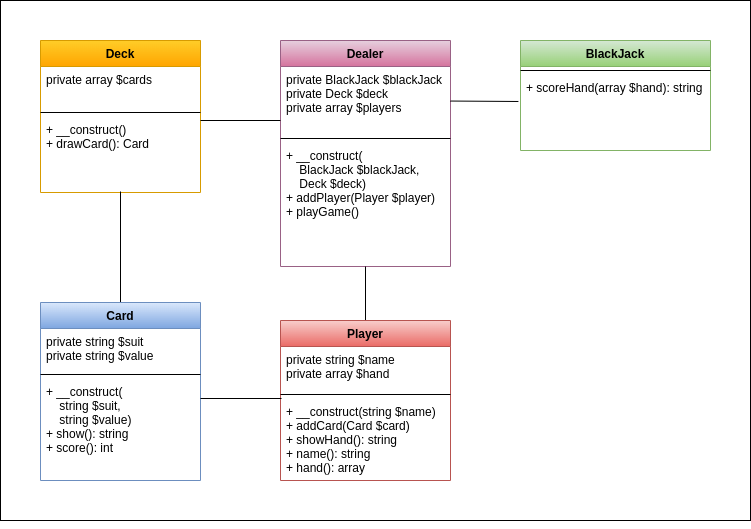

The diagram above was exported from draw.io. Its source (the exported page's mxGraphModel, read from the mxfile embedded in the PNG):
<mxGraphModel dx="1350" dy="712" grid="1" gridSize="10" guides="1" tooltips="1" connect="1" arrows="1" fold="1" page="1" pageScale="1" pageWidth="827" pageHeight="1169" math="0" shadow="0">
  <root>
    <mxCell id="0" />
    <mxCell id="1" parent="0" />
    <mxCell id="Xybealct3Du3pEifLLMt-13" value="" style="rounded=0;whiteSpace=wrap;html=1;" parent="1" vertex="1">
      <mxGeometry x="160" y="80" width="750" height="520" as="geometry" />
    </mxCell>
    <mxCell id="ytfJ7eLWKa3z_9BLXx_D-5" value="Deck" style="swimlane;fontStyle=1;align=center;verticalAlign=top;childLayout=stackLayout;horizontal=1;startSize=26;horizontalStack=0;resizeParent=1;resizeParentMax=0;resizeLast=0;collapsible=1;marginBottom=0;fillColor=#ffcd28;gradientColor=#ffa500;strokeColor=#d79b00;" parent="1" vertex="1">
      <mxGeometry x="200" y="120" width="160" height="152" as="geometry" />
    </mxCell>
    <mxCell id="ytfJ7eLWKa3z_9BLXx_D-6" value="private array $cards" style="text;strokeColor=none;fillColor=none;align=left;verticalAlign=top;spacingLeft=4;spacingRight=4;overflow=hidden;rotatable=0;points=[[0,0.5],[1,0.5]];portConstraint=eastwest;" parent="ytfJ7eLWKa3z_9BLXx_D-5" vertex="1">
      <mxGeometry y="26" width="160" height="42" as="geometry" />
    </mxCell>
    <mxCell id="ytfJ7eLWKa3z_9BLXx_D-7" value="" style="line;strokeWidth=1;fillColor=none;align=left;verticalAlign=middle;spacingTop=-1;spacingLeft=3;spacingRight=3;rotatable=0;labelPosition=right;points=[];portConstraint=eastwest;" parent="ytfJ7eLWKa3z_9BLXx_D-5" vertex="1">
      <mxGeometry y="68" width="160" height="8" as="geometry" />
    </mxCell>
    <mxCell id="ytfJ7eLWKa3z_9BLXx_D-8" value="+ __construct()&#10;+ drawCard(): Card" style="text;strokeColor=none;fillColor=none;align=left;verticalAlign=top;spacingLeft=4;spacingRight=4;overflow=hidden;rotatable=0;points=[[0,0.5],[1,0.5]];portConstraint=eastwest;" parent="ytfJ7eLWKa3z_9BLXx_D-5" vertex="1">
      <mxGeometry y="76" width="160" height="76" as="geometry" />
    </mxCell>
    <mxCell id="ytfJ7eLWKa3z_9BLXx_D-13" value="Dealer" style="swimlane;fontStyle=1;align=center;verticalAlign=top;childLayout=stackLayout;horizontal=1;startSize=26;horizontalStack=0;resizeParent=1;resizeParentMax=0;resizeLast=0;collapsible=1;marginBottom=0;fillColor=#e6d0de;gradientColor=#d5739d;strokeColor=#996185;" parent="1" vertex="1">
      <mxGeometry x="440" y="120" width="170" height="226" as="geometry" />
    </mxCell>
    <mxCell id="ytfJ7eLWKa3z_9BLXx_D-14" value="private BlackJack $blackJack&#10;private Deck $deck&#10;private array $players" style="text;strokeColor=none;fillColor=none;align=left;verticalAlign=top;spacingLeft=4;spacingRight=4;overflow=hidden;rotatable=0;points=[[0,0.5],[1,0.5]];portConstraint=eastwest;" parent="ytfJ7eLWKa3z_9BLXx_D-13" vertex="1">
      <mxGeometry y="26" width="170" height="68" as="geometry" />
    </mxCell>
    <mxCell id="ytfJ7eLWKa3z_9BLXx_D-15" value="" style="line;strokeWidth=1;fillColor=none;align=left;verticalAlign=middle;spacingTop=-1;spacingLeft=3;spacingRight=3;rotatable=0;labelPosition=right;points=[];portConstraint=eastwest;" parent="ytfJ7eLWKa3z_9BLXx_D-13" vertex="1">
      <mxGeometry y="94" width="170" height="8" as="geometry" />
    </mxCell>
    <mxCell id="ytfJ7eLWKa3z_9BLXx_D-16" value="+ __construct(&#10;    BlackJack $blackJack,&#10;    Deck $deck)&#10;+ addPlayer(Player $player)&#10;+ playGame()" style="text;strokeColor=none;fillColor=none;align=left;verticalAlign=top;spacingLeft=4;spacingRight=4;overflow=hidden;rotatable=0;points=[[0,0.5],[1,0.5]];portConstraint=eastwest;" parent="ytfJ7eLWKa3z_9BLXx_D-13" vertex="1">
      <mxGeometry y="102" width="170" height="124" as="geometry" />
    </mxCell>
    <mxCell id="Xybealct3Du3pEifLLMt-3" style="edgeStyle=none;rounded=0;orthogonalLoop=1;jettySize=auto;html=1;exitX=0.5;exitY=0;exitDx=0;exitDy=0;entryX=0.5;entryY=0.987;entryDx=0;entryDy=0;entryPerimeter=0;endArrow=none;endFill=0;strokeWidth=1;" parent="1" source="ytfJ7eLWKa3z_9BLXx_D-17" target="ytfJ7eLWKa3z_9BLXx_D-8" edge="1">
      <mxGeometry relative="1" as="geometry" />
    </mxCell>
    <mxCell id="ytfJ7eLWKa3z_9BLXx_D-17" value="Card" style="swimlane;fontStyle=1;align=center;verticalAlign=top;childLayout=stackLayout;horizontal=1;startSize=26;horizontalStack=0;resizeParent=1;resizeParentMax=0;resizeLast=0;collapsible=1;marginBottom=0;fillColor=#dae8fc;gradientColor=#7ea6e0;strokeColor=#6c8ebf;" parent="1" vertex="1">
      <mxGeometry x="200" y="382" width="160" height="178" as="geometry" />
    </mxCell>
    <mxCell id="ytfJ7eLWKa3z_9BLXx_D-18" value="private string $suit&#10;private string $value" style="text;strokeColor=none;fillColor=none;align=left;verticalAlign=top;spacingLeft=4;spacingRight=4;overflow=hidden;rotatable=0;points=[[0,0.5],[1,0.5]];portConstraint=eastwest;" parent="ytfJ7eLWKa3z_9BLXx_D-17" vertex="1">
      <mxGeometry y="26" width="160" height="42" as="geometry" />
    </mxCell>
    <mxCell id="ytfJ7eLWKa3z_9BLXx_D-19" value="" style="line;strokeWidth=1;fillColor=none;align=left;verticalAlign=middle;spacingTop=-1;spacingLeft=3;spacingRight=3;rotatable=0;labelPosition=right;points=[];portConstraint=eastwest;" parent="ytfJ7eLWKa3z_9BLXx_D-17" vertex="1">
      <mxGeometry y="68" width="160" height="8" as="geometry" />
    </mxCell>
    <mxCell id="ytfJ7eLWKa3z_9BLXx_D-20" value="+ __construct(&#10;    string $suit,&#10;    string $value)&#10;+ show(): string&#10;+ score(): int" style="text;strokeColor=none;fillColor=none;align=left;verticalAlign=top;spacingLeft=4;spacingRight=4;overflow=hidden;rotatable=0;points=[[0,0.5],[1,0.5]];portConstraint=eastwest;" parent="ytfJ7eLWKa3z_9BLXx_D-17" vertex="1">
      <mxGeometry y="76" width="160" height="102" as="geometry" />
    </mxCell>
    <mxCell id="Xybealct3Du3pEifLLMt-7" value="" style="edgeStyle=none;rounded=0;orthogonalLoop=1;jettySize=auto;html=1;endArrow=none;endFill=0;strokeWidth=1;" parent="1" source="ytfJ7eLWKa3z_9BLXx_D-21" target="ytfJ7eLWKa3z_9BLXx_D-16" edge="1">
      <mxGeometry relative="1" as="geometry" />
    </mxCell>
    <mxCell id="ytfJ7eLWKa3z_9BLXx_D-21" value="Player" style="swimlane;fontStyle=1;align=center;verticalAlign=top;childLayout=stackLayout;horizontal=1;startSize=26;horizontalStack=0;resizeParent=1;resizeParentMax=0;resizeLast=0;collapsible=1;marginBottom=0;fillColor=#f8cecc;gradientColor=#ea6b66;strokeColor=#b85450;" parent="1" vertex="1">
      <mxGeometry x="440" y="400" width="170" height="160" as="geometry" />
    </mxCell>
    <mxCell id="ytfJ7eLWKa3z_9BLXx_D-22" value="private string $name&#10;private array $hand" style="text;strokeColor=none;fillColor=none;align=left;verticalAlign=top;spacingLeft=4;spacingRight=4;overflow=hidden;rotatable=0;points=[[0,0.5],[1,0.5]];portConstraint=eastwest;" parent="ytfJ7eLWKa3z_9BLXx_D-21" vertex="1">
      <mxGeometry y="26" width="170" height="44" as="geometry" />
    </mxCell>
    <mxCell id="ytfJ7eLWKa3z_9BLXx_D-23" value="" style="line;strokeWidth=1;fillColor=none;align=left;verticalAlign=middle;spacingTop=-1;spacingLeft=3;spacingRight=3;rotatable=0;labelPosition=right;points=[];portConstraint=eastwest;" parent="ytfJ7eLWKa3z_9BLXx_D-21" vertex="1">
      <mxGeometry y="70" width="170" height="8" as="geometry" />
    </mxCell>
    <mxCell id="ytfJ7eLWKa3z_9BLXx_D-24" value="+ __construct(string $name)&#10;+ addCard(Card $card)&#10;+ showHand(): string&#10;+ name(): string&#10;+ hand(): array" style="text;strokeColor=none;fillColor=none;align=left;verticalAlign=top;spacingLeft=4;spacingRight=4;overflow=hidden;rotatable=0;points=[[0,0.5],[1,0.5]];portConstraint=eastwest;" parent="ytfJ7eLWKa3z_9BLXx_D-21" vertex="1">
      <mxGeometry y="78" width="170" height="82" as="geometry" />
    </mxCell>
    <mxCell id="ytfJ7eLWKa3z_9BLXx_D-25" value="BlackJack" style="swimlane;fontStyle=1;align=center;verticalAlign=top;childLayout=stackLayout;horizontal=1;startSize=26;horizontalStack=0;resizeParent=1;resizeParentMax=0;resizeLast=0;collapsible=1;marginBottom=0;fillColor=#d5e8d4;gradientColor=#97d077;strokeColor=#82b366;" parent="1" vertex="1">
      <mxGeometry x="680" y="120" width="190" height="110" as="geometry" />
    </mxCell>
    <mxCell id="ytfJ7eLWKa3z_9BLXx_D-27" value="" style="line;strokeWidth=1;fillColor=none;align=left;verticalAlign=middle;spacingTop=-1;spacingLeft=3;spacingRight=3;rotatable=0;labelPosition=right;points=[];portConstraint=eastwest;" parent="ytfJ7eLWKa3z_9BLXx_D-25" vertex="1">
      <mxGeometry y="26" width="190" height="8" as="geometry" />
    </mxCell>
    <mxCell id="ytfJ7eLWKa3z_9BLXx_D-28" value="+ scoreHand(array $hand): string" style="text;strokeColor=none;fillColor=none;align=left;verticalAlign=top;spacingLeft=4;spacingRight=4;overflow=hidden;rotatable=0;points=[[0,0.5],[1,0.5]];portConstraint=eastwest;" parent="ytfJ7eLWKa3z_9BLXx_D-25" vertex="1">
      <mxGeometry y="34" width="190" height="76" as="geometry" />
    </mxCell>
    <mxCell id="Xybealct3Du3pEifLLMt-8" value="" style="edgeStyle=none;rounded=0;orthogonalLoop=1;jettySize=auto;html=1;endArrow=none;endFill=0;strokeWidth=1;exitX=-0.011;exitY=0.355;exitDx=0;exitDy=0;exitPerimeter=0;" parent="1" source="ytfJ7eLWKa3z_9BLXx_D-28" target="ytfJ7eLWKa3z_9BLXx_D-14" edge="1">
      <mxGeometry relative="1" as="geometry" />
    </mxCell>
    <mxCell id="Xybealct3Du3pEifLLMt-9" value="" style="edgeStyle=none;rounded=0;orthogonalLoop=1;jettySize=auto;html=1;endArrow=none;endFill=0;strokeWidth=1;" parent="1" edge="1">
      <mxGeometry relative="1" as="geometry">
        <mxPoint x="360" y="200" as="sourcePoint" />
        <mxPoint x="440" y="200" as="targetPoint" />
      </mxGeometry>
    </mxCell>
    <mxCell id="Xybealct3Du3pEifLLMt-10" value="" style="edgeStyle=none;rounded=0;orthogonalLoop=1;jettySize=auto;html=1;endArrow=none;endFill=0;strokeWidth=1;entryX=0.006;entryY=1;entryDx=0;entryDy=0;entryPerimeter=0;" parent="1" target="ytfJ7eLWKa3z_9BLXx_D-23" edge="1">
      <mxGeometry relative="1" as="geometry">
        <mxPoint x="360" y="478" as="sourcePoint" />
      </mxGeometry>
    </mxCell>
    <mxCell id="L6DRxd13APwcEDnoIKF1-1" style="edgeStyle=orthogonalEdgeStyle;rounded=0;orthogonalLoop=1;jettySize=auto;html=1;exitX=0.5;exitY=1;exitDx=0;exitDy=0;" parent="1" source="Xybealct3Du3pEifLLMt-13" target="Xybealct3Du3pEifLLMt-13" edge="1">
      <mxGeometry relative="1" as="geometry" />
    </mxCell>
  </root>
</mxGraphModel>